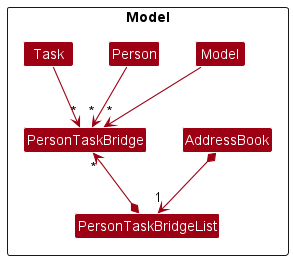

The diagram above was rendered by PlantUML. Its source (embedded in the PNG):
@startuml
!include style.puml
skinparam arrowThickness 1.1
skinparam arrowColor MODEL_COLOR
skinparam classBackgroundColor MODEL_COLOR

Package Model <<Rectangle>> {
    Class AddressBook
    Class Model
    Class Person
    Class Task
    Class PersonTaskBridge
    Class PersonTaskBridgeList
}

Person --> "*" PersonTaskBridge
Task --> "*" PersonTaskBridge
PersonTaskBridgeList *-up-> "*" PersonTaskBridge

AddressBook *--> "1" PersonTaskBridgeList
Model --> "*" PersonTaskBridge

@enduml